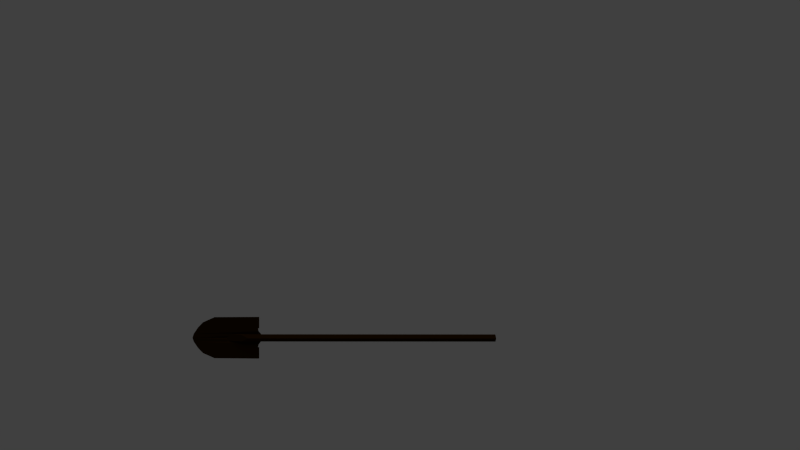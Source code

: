# Source: shovel.blend  (saved by Blender 2.63.0; exported with 4.5.12 LTS)
import bpy
from mathutils import Matrix  # noqa: F401  (used for matrix-valued properties, if any)

bpy.ops.wm.read_factory_settings(use_empty=True)
scene = bpy.context.scene
scene.name = 'Scene'

# ---- collections
col_collection_1 = bpy.data.collections.new('Collection 1'); scene.collection.children.link(col_collection_1)

# ---- materials (node trees are filled in below, after node groups)
mat_black = bpy.data.materials.new('black')
mat_black.alpha_threshold = 0.0
mat_black.use_transparent_shadow = False
mat_black.preview_render_type = 'SHADERBALL'
mat_black.diffuse_color = (0.01961, 0.007843, 0.0, 1.0)
mat_black.specular_color = (0.08627, 0.08627, 0.08627)
mat_black.roughness = 0.5
mat_black.line_color = (0.0, 0.0, 0.0, 1.0)

# ---- material node trees

# ---- world
world_world = bpy.data.worlds.new('World'); scene.world = world_world
world_world.color = (0.05088, 0.05088, 0.05088)
world_world.use_sun_shadow = False
world_world.sun_shadow_jitter_overblur = 0.0
world_world.cycles.sampling_method = 'MANUAL'
world_world.cycles.sample_map_resolution = 256

# ---- cameras
cam_camera = bpy.data.cameras.new('Camera')
cam_camera.clip_end = 100.0
cam_camera.lens = 35.0
cam_camera.sensor_width = 32.0
cam_camera.sensor_height = 18.0
cam_camera.dof.focus_distance = 0.0
cam_camera.dof.aperture_fstop = 128.0

# ---- lights
light_sun = bpy.data.lights.new('Sun', 'SUN')
light_sun.transmission_factor = 0.0
light_sun.angle = 1.571
light_sun.energy = 1.0
light_sun.shadow_buffer_clip_start = 0.5
light_sun.shadow_soft_size = 1.0
light_sun.shadow_cascade_max_distance = 1000.0
light_sun.cycles.use_multiple_importance_sampling = False

# ---- meshes
me_poj_stend = bpy.data.meshes.new('Poj_Stend_')
me_poj_stend.from_pydata([(754.5, -0.4629, -0.9632), (752.1, 16.25, -10.61), (752.1, 16.72, -29.12), (754.5, 0.4628, -37.97), (752.1, -16.25, -28.31), (752.1, -16.72, -9.813), (-412.4, -0.4629, -0.9632), (-412.4, 16.25, -10.61), (-507.5, 16.72, -29.12), (-474.0, 0.4628, -37.97), (-507.5, -16.25, -28.31), (-412.4, -16.72, -9.813), (-574.5, 14.59, -12.29), (-574.5, -18.38, -11.49), (-595.3, -0.2155, -8.197), (-748.2, -20.16, -13.29), (-412.4, -16.72, -9.813), (-425.2, -33.27, -15.96), (-727.6, -50.88, -12.22), (-428.0, -46.97, -15.37), (-703.2, -76.48, -12.18), (-428.0, -103.7, -14.46), (-645.4, -102.3, -11.91), (-754.5, 6.42e-05, -14.49), (-412.4, -0.4629, -0.9632), (-423.4, -103.7, -7.764), (-423.4, -46.97, -8.679), (-748.2, 20.16, -13.29), (-412.4, 16.25, -10.61), (-425.2, 33.27, -15.96), (-727.6, 50.88, -12.22), (-428.0, 46.97, -15.37), (-703.2, 76.48, -12.18), (-428.0, 103.7, -14.46), (-645.4, 102.3, -11.91), (-423.4, 103.7, -7.764), (-423.4, 46.97, -8.679), (754.5, 0.4628, -37.97), (754.5, 0.4628, -37.97), (-474.0, 0.4628, -37.97), (-574.5, 14.59, -12.29), (-574.5, 14.59, -12.29), (-507.5, 16.72, -29.12), (-474.0, 0.4628, -37.97), (-507.5, 16.72, -29.12), (-574.5, 14.59, -12.29), (752.1, -16.25, -28.31), (754.5, 0.4628, -37.97), (752.1, -16.25, -28.31), (754.5, 0.4628, -37.97), (752.1, 16.72, -29.12), (754.5, 0.4628, -37.97)], [], [(0, 1, 7), (0, 7, 6), (1, 2, 8), (1, 8, 7), (2, 3, 9), (2, 9, 8), (37, 4, 10), (38, 10, 39), (4, 5, 11), (4, 11, 10), (5, 0, 6), (5, 6, 11), (7, 8, 12), (10, 11, 13), (10, 13, 40), (10, 41, 42), (43, 10, 44), (45, 13, 14), (0, 46, 47), (48, 0, 5), (49, 50, 1), (0, 51, 1), (15, 16, 17), (15, 17, 18), (18, 17, 19), (18, 19, 20), (20, 19, 21), (20, 21, 22), (23, 24, 16), (23, 16, 15), (21, 19, 26), (21, 26, 25), (27, 30, 29), (27, 29, 28), (30, 32, 31), (30, 31, 29), (32, 34, 33), (32, 33, 31), (23, 27, 28), (23, 28, 24), (33, 35, 36), (33, 36, 31)])
_uv = me_poj_stend.uv_layers.new(name='UVMap')
_uv.uv.foreach_set('vector', [0.6288, 0.9687, 0.6304, 0.9763, 0.1035, 0.9763, 0.6288, 0.9687, 0.1035, 0.9763, 0.1092, 0.9687, 0.6304, 0.9763, 0.6291, 0.9846, 0.06168, 0.9852, 0.6304, 0.9763, 0.06168, 0.9852, 0.1035, 0.9763, 0.6291, 0.9846, 0.6301, 0.992, 0.07349, 0.9909, 0.6291, 0.9846, 0.07349, 0.9909, 0.06168, 0.9852, 0.6314, 0.9455, 0.6297, 0.9531, 0.06022, 0.953, 0.6314, 0.9455, 0.06022, 0.953, 0.07231, 0.9436, 0.6297, 0.9531, 0.6304, 0.9614, 0.1035, 0.9614, 0.6297, 0.9531, 0.1035, 0.9614, 0.06022, 0.953, 0.6304, 0.9614, 0.6288, 0.9687, 0.1092, 0.9687, 0.6304, 0.9614, 0.1092, 0.9687, 0.1035, 0.9614, 0.1035, 0.9763, 0.06168, 0.9852, 0.03055, 0.9771, 0.06022, 0.953, 0.1035, 0.9614, 0.03001, 0.9607, 0.06022, 0.953, 0.03001, 0.9607, 0.02638, 0.9463, 0.06022, 0.953, 0.02638, 0.9463, 0.05174, 0.9382, 0.07231, 0.9436, 0.06022, 0.953, 0.05174, 0.9382, 0.02638, 0.9463, 0.03001, 0.9607, 0.0191, 0.9564, 0.6288, 0.9687, 0.6401, 0.9619, 0.6442, 0.9696, 0.6401, 0.9619, 0.6288, 0.9687, 0.6304, 0.9614, 0.6442, 0.9696, 0.64, 0.9768, 0.6304, 0.9763, 0.6288, 0.9687, 0.6442, 0.9696, 0.6304, 0.9763, 0.3308, 0.185, 0.3286, 0.4018, 0.3392, 0.3935, 0.3308, 0.185, 0.3392, 0.3935, 0.3506, 0.1983, 0.3506, 0.1983, 0.3392, 0.3935, 0.3481, 0.3917, 0.3506, 0.1983, 0.3481, 0.3917, 0.3671, 0.2141, 0.3671, 0.2141, 0.3481, 0.3917, 0.3847, 0.3917, 0.3671, 0.2141, 0.3847, 0.3917, 0.3838, 0.2514, 0.3178, 0.181, 0.3181, 0.4018, 0.3286, 0.4018, 0.3178, 0.181, 0.3286, 0.4018, 0.3308, 0.185, 0.3847, 0.3917, 0.3481, 0.3917, 0.3481, 0.3946, 0.3847, 0.3917, 0.3481, 0.3946, 0.3847, 0.3946, 0.3048, 0.185, 0.2849, 0.1983, 0.2963, 0.3935, 0.3048, 0.185, 0.2963, 0.3935, 0.3073, 0.4018, 0.2849, 0.1983, 0.2684, 0.2141, 0.2874, 0.3917, 0.2849, 0.1983, 0.2874, 0.3917, 0.2963, 0.3935, 0.2684, 0.2141, 0.2518, 0.2514, 0.2508, 0.3917, 0.2684, 0.2141, 0.2508, 0.3917, 0.2874, 0.3917, 0.3178, 0.181, 0.3048, 0.185, 0.3073, 0.4018, 0.3178, 0.181, 0.3073, 0.4018, 0.3181, 0.4018, 0.2508, 0.3917, 0.2508, 0.3946, 0.2874, 0.3946, 0.2508, 0.3917, 0.2874, 0.3946, 0.2874, 0.3917])
me_poj_stend.materials.append(mat_black)
me_poj_stend.use_remesh_preserve_volume = False
me_poj_stend.use_remesh_preserve_attributes = False
me_poj_stend.use_mirror_vertex_groups = False
me_poj_stend.update()

# ---- objects
ob_poj_stend = bpy.data.objects.new('Poj_Stend_', me_poj_stend)
ob_sun = bpy.data.objects.new('Sun', light_sun)
ob_camera = bpy.data.objects.new('Camera', cam_camera)

# ---- transforms, parenting, visibility, modifiers, constraints
ob_poj_stend.location = (-0.1214, 0.0, -0.02363)
ob_poj_stend.rotation_euler = (-4.712, -3.142, -1.571)
ob_poj_stend.scale = (0.0003033, 0.0003033, 0.0003033)
ob_poj_stend.lineart.crease_threshold = 0.0
ob_sun.location = (-3.749, 1.553, -0.7603)
ob_sun.lineart.crease_threshold = 0.0
ob_camera.location = (1.204, 0.08471, 0.1464)
ob_camera.rotation_euler = (1.571, 0.0, 1.571)
ob_camera.lineart.crease_threshold = 0.0

# ---- collection membership
col_collection_1.objects.link(ob_poj_stend)
col_collection_1.objects.link(ob_sun)
col_collection_1.objects.link(ob_camera)

# ---- scene / render settings (as saved in the file)
scene.camera = ob_camera
scene.frame_start = 1; scene.frame_end = 250; scene.frame_set(1)
scene.render.engine = 'BLENDER_EEVEE_NEXT'
scene.render.image_settings.color_mode = 'RGB'
scene.render.image_settings.compression = 90
scene.render.resolution_percentage = 50
scene.render.dither_intensity = 0.0
scene.render.bake_margin = 2
scene.render.bake_bias = 0.0
scene.cycles.use_denoising = False
scene.cycles.samples = 10
scene.cycles.sampling_pattern = 'TABULATED_SOBOL'
scene.cycles.light_sampling_threshold = 0.0
scene.cycles.use_adaptive_sampling = False
scene.cycles.use_light_tree = False
scene.cycles.blur_glossy = 0.0
scene.cycles.volume_bounces = 1
scene.cycles.pixel_filter_type = 'GAUSSIAN'
scene.cycles.sample_clamp_indirect = 0.0
scene.view_settings.view_transform = 'Standard'
bpy.context.view_layer.update()
